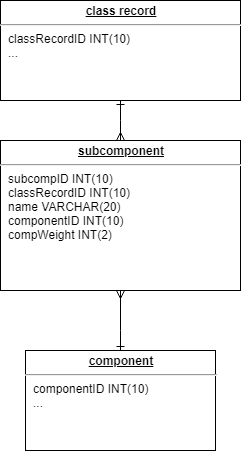

The diagram above was exported from draw.io. Its source (the exported page's mxGraphModel, read from the mxfile embedded in the PNG):
<mxGraphModel dx="1196" dy="1106" grid="1" gridSize="10" guides="1" tooltips="1" connect="1" arrows="1" fold="1" page="1" pageScale="1" pageWidth="1100" pageHeight="850" background="#ffffff" math="0" shadow="0">
  <root>
    <mxCell id="0" />
    <mxCell id="1" parent="0" />
    <mxCell id="24794b860abc3c2d-19" value="&lt;p style=&quot;margin: 0px ; margin-top: 4px ; text-align: center ; text-decoration: underline&quot;&gt;&lt;b&gt;subcomponent&lt;/b&gt;&lt;/p&gt;&lt;hr&gt;&lt;p style=&quot;margin: 0px ; margin-left: 8px&quot;&gt;subcompID INT(10)&lt;/p&gt;&lt;p style=&quot;margin: 0px ; margin-left: 8px&quot;&gt;classRecordID INT(10)&lt;/p&gt;&lt;p style=&quot;margin: 0px ; margin-left: 8px&quot;&gt;name VARCHAR(20)&lt;/p&gt;&lt;p style=&quot;margin: 0px ; margin-left: 8px&quot;&gt;componentID INT(10)&lt;/p&gt;&lt;p style=&quot;margin: 0px ; margin-left: 8px&quot;&gt;compWeight INT(2)&lt;/p&gt;" style="verticalAlign=top;align=left;overflow=fill;fontSize=12;fontFamily=Helvetica;html=1;rounded=0;shadow=0;comic=0;labelBackgroundColor=none;strokeColor=#000000;strokeWidth=1;fillColor=#ffffff;" parent="1" vertex="1">
      <mxGeometry x="340" y="310" width="240" height="150" as="geometry" />
    </mxCell>
    <mxCell id="-XB1bp937jAeeui_yaHJ-2" value="&lt;p style=&quot;margin: 0px ; margin-top: 4px ; text-align: center ; text-decoration: underline&quot;&gt;&lt;b&gt;class record&lt;/b&gt;&lt;/p&gt;&lt;hr&gt;&lt;p style=&quot;margin: 0px ; margin-left: 8px&quot;&gt;classRecordID INT(10)&lt;/p&gt;&lt;p style=&quot;margin: 0px ; margin-left: 8px&quot;&gt;...&lt;/p&gt;" style="verticalAlign=top;align=left;overflow=fill;fontSize=12;fontFamily=Helvetica;html=1;rounded=0;shadow=0;comic=0;labelBackgroundColor=none;strokeColor=#000000;strokeWidth=1;fillColor=#ffffff;" parent="1" vertex="1">
      <mxGeometry x="340" y="170" width="240" height="100" as="geometry" />
    </mxCell>
    <mxCell id="-XB1bp937jAeeui_yaHJ-3" value="" style="endArrow=ERmany;html=1;edgeStyle=orthogonalEdgeStyle;rounded=0;exitX=0.5;exitY=1;exitDx=0;exitDy=0;startArrow=ERone;startFill=0;endFill=0;" parent="1" source="-XB1bp937jAeeui_yaHJ-2" edge="1">
      <mxGeometry width="50" height="50" relative="1" as="geometry">
        <mxPoint x="300" y="340" as="sourcePoint" />
        <mxPoint x="460" y="310" as="targetPoint" />
        <Array as="points">
          <mxPoint x="460" y="290" />
          <mxPoint x="460" y="290" />
        </Array>
      </mxGeometry>
    </mxCell>
    <mxCell id="-XB1bp937jAeeui_yaHJ-7" value="&lt;p style=&quot;margin: 0px ; margin-top: 4px ; text-align: center ; text-decoration: underline&quot;&gt;&lt;b&gt;component&lt;/b&gt;&lt;/p&gt;&lt;hr&gt;&lt;p style=&quot;margin: 0px ; margin-left: 8px&quot;&gt;componentID INT(10)&lt;/p&gt;&lt;p style=&quot;margin: 0px ; margin-left: 8px&quot;&gt;...&lt;/p&gt;" style="verticalAlign=top;align=left;overflow=fill;fontSize=12;fontFamily=Helvetica;html=1;rounded=0;shadow=0;comic=0;labelBackgroundColor=none;strokeColor=#000000;strokeWidth=1;fillColor=#ffffff;" parent="1" vertex="1">
      <mxGeometry x="365" y="520" width="190" height="100" as="geometry" />
    </mxCell>
    <mxCell id="-XB1bp937jAeeui_yaHJ-8" value="" style="endArrow=ERmany;html=1;edgeStyle=orthogonalEdgeStyle;rounded=0;exitX=0.5;exitY=0;exitDx=0;exitDy=0;startArrow=ERone;startFill=0;endFill=0;entryX=0.5;entryY=1;entryDx=0;entryDy=0;" parent="1" source="-XB1bp937jAeeui_yaHJ-7" target="24794b860abc3c2d-19" edge="1">
      <mxGeometry width="50" height="50" relative="1" as="geometry">
        <mxPoint x="698" y="530" as="sourcePoint" />
        <mxPoint x="470" y="470" as="targetPoint" />
        <Array as="points">
          <mxPoint x="460" y="500" />
          <mxPoint x="460" y="500" />
        </Array>
      </mxGeometry>
    </mxCell>
  </root>
</mxGraphModel>